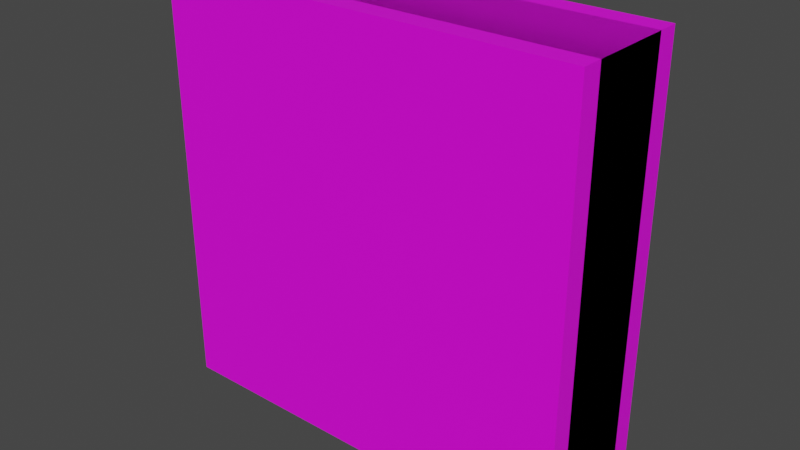 # Source: custom_shapes.blend  (saved by Blender 4.3.34; exported with 4.5.12 LTS)
import bpy
from mathutils import Matrix  # noqa: F401  (used for matrix-valued properties, if any)

bpy.ops.wm.read_factory_settings(use_empty=True)
scene = bpy.context.scene
scene.name = 'Scene'

# ---- collections
col_collection = bpy.data.collections.new('Collection'); scene.collection.children.link(col_collection)

# ---- images (referenced by path relative to the original .blend; pixels are not part of the script)
import os
ASSET_DIR = os.environ.get("B2B_ASSET_DIR", "")  # directory of the original .blend (textures are referenced by path, not embedded)
HERE = os.path.dirname(os.path.abspath(__file__))  # packed textures are extracted next to this script under _unpacked/

def load_image(name, relpath, width, height, colorspace="sRGB"):
    """Load a texture the original file referenced (path relative to the .blend, or extracted next to this script)."""
    p = next((c for c in (os.path.join(HERE, relpath), os.path.join(ASSET_DIR, relpath)) if relpath and os.path.exists(c)), "")
    if p:
        img = bpy.data.images.load(p, check_existing=True)
        img.name = name
    else:  # same state as the original file: an image datablock whose file is absent (Cycles renders it pink)
        img = bpy.data.images.new(name, width, height)
        img.source = "FILE"
        img.filepath = "//" + (relpath or name)
    img.colorspace_settings.name = colorspace
    return img
img_door_png = load_image('door.png', 'door.png', 1024, 1024, 'sRGB')
img_bars2_png = load_image('bars2.png', 'bars2.png', 1024, 1024, 'sRGB')
img_culln = load_image('culln', '_unpacked/culln.f58ccbe2.png', 64, 64, 'sRGB')
img_culls = load_image('culls', '_unpacked/culls.8e251ff9.png', 64, 64, 'sRGB')
img_culln_001 = load_image('culln.001', '_unpacked/culln.f58ccbe2.png', 64, 64, 'sRGB')

# ---- materials (node trees are filled in below, after node groups)
mat_material_001 = bpy.data.materials.new('Material.001')
mat_material_001.use_transparent_shadow = False
mat_material_002 = bpy.data.materials.new('Material.002')
mat_material_002.use_transparent_shadow = False
mat_primary = bpy.data.materials.new('primary')
mat_primary.alpha_threshold = 0.0
mat_primary.use_transparent_shadow = False
mat_primary.line_color = (0.0, 0.0, 0.0, 1.0)
mat_secondary = bpy.data.materials.new('secondary')
mat_secondary.alpha_threshold = 0.0
mat_secondary.use_transparent_shadow = False
mat_secondary.line_color = (0.0, 0.0, 0.0, 1.0)
mat_primary_001 = bpy.data.materials.new('primary.001')
mat_primary_001.alpha_threshold = 0.0
mat_primary_001.use_transparent_shadow = False
mat_primary_001.line_color = (0.0, 0.0, 0.0, 1.0)

# ---- material node trees
mat_material_001.use_nodes = True; mat_material_001.node_tree.nodes.clear()
_N = mat_material_001.node_tree.nodes; _L = mat_material_001.node_tree.links
n0 = _N.new('ShaderNodeBsdfPrincipled'); n0.name = 'Principled BSDF'; n0.location = (10, 300)
n0.distribution = 'GGX'
n0.subsurface_method = 'RANDOM_WALK_SKIN'
n0.inputs[3].default_value = 1.45
n0.inputs[27].default_value = (0.0, 0.0, 0.0, 1.0)
n0.inputs[28].default_value = 1.0
n1 = _N.new('ShaderNodeOutputMaterial'); n1.name = 'Material Output'; n1.location = (300, 300)
n2 = _N.new('ShaderNodeTexImage'); n2.name = 'Image Texture'; n2.location = (-280, 280)
n2.image = img_door_png
_L.new(n0.outputs[0], n1.inputs[0])
_L.new(n2.outputs[0], n0.inputs[0])
n1.is_active_output = True
mat_material_002.use_nodes = True; mat_material_002.node_tree.nodes.clear()
_N = mat_material_002.node_tree.nodes; _L = mat_material_002.node_tree.links
n0 = _N.new('ShaderNodeBsdfPrincipled'); n0.name = 'Principled BSDF'; n0.location = (10, 300)
n0.distribution = 'GGX'
n0.subsurface_method = 'RANDOM_WALK_SKIN'
n0.inputs[3].default_value = 1.45
n0.inputs[27].default_value = (0.0, 0.0, 0.0, 1.0)
n0.inputs[28].default_value = 1.0
n1 = _N.new('ShaderNodeOutputMaterial'); n1.name = 'Material Output'; n1.location = (300, 300)
n2 = _N.new('ShaderNodeTexImage'); n2.name = 'Image Texture'; n2.location = (-280, 280)
n2.image = img_bars2_png
_L.new(n0.outputs[0], n1.inputs[0])
_L.new(n2.outputs[0], n0.inputs[0])
n1.is_active_output = True
mat_primary.use_nodes = True; mat_primary.node_tree.nodes.clear()
_N = mat_primary.node_tree.nodes; _L = mat_primary.node_tree.links
n0 = _N.new('ShaderNodeOutputMaterial'); n0.name = 'Material Output'; n0.location = (300, 300)
n1 = _N.new('ShaderNodeBsdfPrincipled'); n1.name = 'Principled BSDF'; n1.location = (10, 300)
n1.distribution = 'GGX'
n1.subsurface_method = 'RANDOM_WALK_SKIN'
n1.inputs[2].default_value = 0.4
n1.inputs[3].default_value = 1.45
n1.inputs[27].default_value = (0.0, 0.0, 0.0, 1.0)
n1.inputs[28].default_value = 1.0
n2 = _N.new('ShaderNodeTexImage'); n2.name = 'Image Texture'; n2.location = (-280, 280)
n2.image = img_culln
_L.new(n1.outputs[0], n0.inputs[0])
_L.new(n2.outputs[0], n1.inputs[0])
n0.is_active_output = True
mat_secondary.use_nodes = True; mat_secondary.node_tree.nodes.clear()
_N = mat_secondary.node_tree.nodes; _L = mat_secondary.node_tree.links
n0 = _N.new('ShaderNodeOutputMaterial'); n0.name = 'Material Output'; n0.location = (300, 300)
n1 = _N.new('ShaderNodeBsdfPrincipled'); n1.name = 'Principled BSDF'; n1.location = (10, 300)
n1.distribution = 'GGX'
n1.subsurface_method = 'RANDOM_WALK_SKIN'
n1.inputs[2].default_value = 0.4
n1.inputs[3].default_value = 1.45
n1.inputs[27].default_value = (0.0, 0.0, 0.0, 1.0)
n1.inputs[28].default_value = 1.0
n2 = _N.new('ShaderNodeTexImage'); n2.name = 'Image Texture'; n2.location = (-280, 280)
n2.image = img_culls
_L.new(n1.outputs[0], n0.inputs[0])
_L.new(n2.outputs[0], n1.inputs[0])
n0.is_active_output = True
mat_primary_001.use_nodes = True; mat_primary_001.node_tree.nodes.clear()
_N = mat_primary_001.node_tree.nodes; _L = mat_primary_001.node_tree.links
n0 = _N.new('ShaderNodeOutputMaterial'); n0.name = 'Material Output'; n0.location = (300, 300)
n1 = _N.new('ShaderNodeBsdfPrincipled'); n1.name = 'Principled BSDF'; n1.location = (10, 300)
n1.distribution = 'GGX'
n1.subsurface_method = 'RANDOM_WALK_SKIN'
n1.inputs[2].default_value = 0.4
n1.inputs[3].default_value = 1.45
n1.inputs[27].default_value = (0.0, 0.0, 0.0, 1.0)
n1.inputs[28].default_value = 1.0
n2 = _N.new('ShaderNodeTexImage'); n2.name = 'Image Texture'; n2.location = (-280, 280)
n2.image = img_culln_001
_L.new(n1.outputs[0], n0.inputs[0])
_L.new(n2.outputs[0], n1.inputs[0])
n0.is_active_output = True

# ---- world
world_world = bpy.data.worlds.new('World'); scene.world = world_world
world_world.use_nodes = True; world_world.node_tree.nodes.clear()
_N = world_world.node_tree.nodes; _L = world_world.node_tree.links
n0 = _N.new('ShaderNodeOutputWorld'); n0.name = 'World Output'; n0.location = (300, 300)
n1 = _N.new('ShaderNodeBackground'); n1.name = 'Background'; n1.location = (10, 300)
n1.inputs[0].default_value = (0.05088, 0.05088, 0.05088, 1.0)
_L.new(n1.outputs[0], n0.inputs[0])
n0.is_active_output = True
world_world.color = (0.05088, 0.05088, 0.05088)
world_world.use_sun_shadow = False
world_world.sun_shadow_jitter_overblur = 0.0

# ---- meshes
me_panel = bpy.data.meshes.new('Panel')
me_panel.from_pydata([(1.0, -1.0, 0.2), (1.0, 1.0, 0.2), (-1.0, -1.0, 0.2), (-1.0, 1.0, 0.2), (1.0, -1.0, -0.2), (1.0, 1.0, -0.2), (-1.0, -1.0, -0.2), (-1.0, 1.0, -0.2)], [], [(1, 2, 0), (3, 6, 2), (7, 4, 6), (1, 0, 4), (4, 0, 2), (3, 5, 7), (1, 3, 2), (3, 7, 6), (7, 5, 4), (4, 2, 6), (3, 1, 5), (1, 4, 5)])
_uv = me_panel.uv_layers.new(name='UVMap')
_uv.uv.foreach_set('vector', [0.0, 1.0, 0.5, 0.0, 0.0, 0.0, 0.5, 1.0, 0.5938, 0.0, 0.5, 0.0, 0.5, 1.0, 0.0, 0.0, 0.5, 0.0, 0.5, 1.0, 0.5, 0.0, 0.5938, 0.0, 0.5938, 0.0, 0.5, 0.0, 0.5, 1.0, 0.5, 1.0, 0.5938, 0.0, 0.5938, 1.0, 0.0, 1.0, 0.5, 1.0, 0.5, 0.0, 0.5, 1.0, 0.5938, 1.0, 0.5938, 0.0, 0.5, 1.0, 0.0, 1.0, 0.0, 0.0, 0.5938, 0.0, 0.5, 1.0, 0.5938, 1.0, 0.5, 1.0, 0.5, 0.0, 0.5938, 0.0, 0.5, 1.0, 0.5938, 0.0, 0.5938, 1.0])
me_panel.materials.append(mat_material_001)
me_panel.update()
me_panel.normals_split_custom_set([tuple(v) for v in zip(*[iter([0.0, -7.451e-08, 1.0, 0.0, -7.451e-08, 1.0, 0.0, -7.451e-08, 1.0, -1.0, 0.0, 0.0, -1.0, 0.0, 0.0, -1.0, 0.0, 0.0, 0.0, 7.451e-08, -1.0, 0.0, 7.451e-08, -1.0, 0.0, 7.451e-08, -1.0, 1.0, 0.0, 0.0, 1.0, 0.0, 0.0, 1.0, 0.0, 0.0, 0.0, -1.0, 0.0, 0.0, -1.0, 0.0, 0.0, -1.0, 0.0, 0.0, 1.0, 0.0, 0.0, 1.0, 0.0, 0.0, 1.0, 0.0, 0.0, -7.451e-08, 1.0, 0.0, -7.451e-08, 1.0, 0.0, -7.451e-08, 1.0, -1.0, 0.0, 0.0, -1.0, 0.0, 0.0, -1.0, 0.0, 0.0, 0.0, 7.451e-08, -1.0, 0.0, 7.451e-08, -1.0, 0.0, 7.451e-08, -1.0, 0.0, -1.0, 0.0, 0.0, -1.0, 0.0, 0.0, -1.0, 0.0, 0.0, 1.0, 0.0, 0.0, 1.0, 0.0, 0.0, 1.0, 0.0, 1.0, 0.0, 0.0, 1.0, 0.0, 0.0, 1.0, 0.0, 0.0])] * 3)])
me_panel_001 = bpy.data.meshes.new('Panel.001')
me_panel_001.from_pydata([(1.0, -1.0, 0.3), (1.0, 1.0, 0.3), (-1.0, -1.0, 0.3), (-1.0, 1.0, 0.3), (1.0, -1.0, -0.3), (1.0, 1.0, -0.3), (-1.0, -1.0, -0.3), (-1.0, 1.0, -0.3)], [], [(1, 2, 0), (3, 6, 2), (7, 4, 6), (1, 0, 4), (4, 0, 2), (3, 5, 7), (1, 3, 2), (3, 7, 6), (7, 5, 4), (4, 2, 6), (3, 1, 5), (1, 4, 5)])
_uv = me_panel_001.uv_layers.new(name='UVMap')
_uv.uv.foreach_set('vector', [1.0, 1.0, 0.0, 0.0, 1.0, 0.0, 0.0, 1.0, 0.25, 0.0, 0.0, 0.0, 1.0, 1.0, 0.0, 0.0, 1.0, 0.0, 0.75, 1.0, 0.75, 0.0, 1.0, 0.0, 1.0, 0.625, 1.0, 0.375, 0.0, 0.375, 0.0, 0.375, 1.0, 0.625, 0.0, 0.625, 1.0, 1.0, 0.0, 1.0, 0.0, 0.0, 0.0, 1.0, 0.25, 1.0, 0.25, 0.0, 1.0, 1.0, 0.0, 1.0, 0.0, 0.0, 1.0, 0.625, 0.0, 0.375, 0.0, 0.625, 0.0, 0.375, 1.0, 0.375, 1.0, 0.625, 0.75, 1.0, 1.0, 0.0, 1.0, 1.0])
me_panel_001.materials.append(mat_material_002)
me_panel_001.update()
me_panel_001.normals_split_custom_set([tuple(v) for v in zip(*[iter([0.0, 0.0, 1.0, 0.0, 0.0, 1.0, 0.0, 0.0, 1.0, -1.0, 0.0, 0.0, -1.0, 0.0, 0.0, -1.0, 0.0, 0.0, 0.0, 0.0, -1.0, 0.0, 0.0, -1.0, 0.0, 0.0, -1.0, 1.0, 0.0, 0.0, 1.0, 0.0, 0.0, 1.0, 0.0, 0.0, 0.0, -1.0, 0.0, 0.0, -1.0, 0.0, 0.0, -1.0, 0.0, 0.0, 1.0, 0.0, 0.0, 1.0, 0.0, 0.0, 1.0, 0.0, 0.0, 0.0, 1.0, 0.0, 0.0, 1.0, 0.0, 0.0, 1.0, -1.0, 0.0, 0.0, -1.0, 0.0, 0.0, -1.0, 0.0, 0.0, 0.0, 0.0, -1.0, 0.0, 0.0, -1.0, 0.0, 0.0, -1.0, 0.0, -1.0, 0.0, 0.0, -1.0, 0.0, 0.0, -1.0, 0.0, 0.0, 1.0, 0.0, 0.0, 1.0, 0.0, 0.0, 1.0, 0.0, 1.0, 0.0, 0.0, 1.0, 0.0, 0.0, 1.0, 0.0, 0.0])] * 3)])
me_cube = bpy.data.meshes.new('cube')
me_cube.from_pydata([(-1.0, -1.0, -1.0), (-1.0, -1.0, 3.0), (-1.0, 1.0, -1.0), (-1.0, 1.0, 3.0), (1.0, -1.0, -1.0), (1.0, -1.0, 3.0), (1.0, 1.0, -1.0), (1.0, 1.0, 3.0)], [], [(3, 2, 0), (7, 6, 2), (7, 4, 6), (5, 0, 4), (4, 0, 2), (3, 5, 7), (4, 2, 6), (7, 5, 4), (5, 1, 0), (3, 1, 5), (7, 2, 3), (3, 0, 1)])
me_cube.polygons.foreach_set('material_index', [1, 1, 1, 1, 0, 0, 0, 1, 1, 0, 1, 1])
_uv = me_cube.uv_layers.new(name='UVMap')
_uv.uv.foreach_set('vector', [0.0, 2.0, 0.0, 0.0, 1.0, 0.0, 0.0, 2.0, 0.0, 0.0, 1.0, 0.0, 1.0, 2.0, 0.0, 0.0, 1.0, 0.0, 1.0, 2.0, 0.0, 0.0, 1.0, 0.0, 1.0, 1.0, 0.0, 1.0, 0.0, 0.0, 0.0, 1.0, 1.0, 0.0, 1.0, 1.0, 1.0, 1.0, 0.0, 0.0, 1.0, 0.0, 1.0, 2.0, 0.0, 2.0, 0.0, 0.0, 1.0, 2.0, 0.0, 2.0, 0.0, 0.0, 0.0, 1.0, 0.0, 0.0, 1.0, 0.0, 0.0, 2.0, 1.0, 0.0, 1.0, 2.0, 0.0, 2.0, 1.0, 0.0, 1.0, 2.0])
me_cube.materials.append(mat_primary)
me_cube.materials.append(mat_secondary)
me_cube.use_remesh_fix_poles = True
me_cube.use_remesh_preserve_attributes = False
me_cube.update()
me_cube_001 = bpy.data.meshes.new('cube.001')
me_cube_001.from_pydata([(-1.0, -1.0, 0.5), (-1.0, 1.0, 0.5), (1.0, -1.0, 0.5), (1.0, 1.0, 0.5)], [], [(1, 2, 3), (1, 0, 2)])
_uv = me_cube_001.uv_layers.new(name='UVMap')
_uv.uv.foreach_set('vector', [0.0, 1.0, 1.0, 0.0, 1.0, 1.0, 0.0, 1.0, 0.0, 0.0, 1.0, 0.0])
me_cube_001.materials.append(mat_primary_001)
me_cube_001.use_remesh_fix_poles = True
me_cube_001.use_remesh_preserve_attributes = False
me_cube_001.update()

# ---- objects
ob_door = bpy.data.objects.new('Door', me_panel)
ob_panel = bpy.data.objects.new('Panel', me_panel_001)
ob_tall_cube = bpy.data.objects.new('tall_cube', me_cube)
ob_liquid = bpy.data.objects.new('Liquid', me_cube_001)

# ---- transforms, parenting, visibility, modifiers, constraints
ob_door.location = (0.0, 0.0, 0.0)
ob_door.rotation_euler = (1.571, -0.0, 0.0)
ob_panel.location = (0.0, 0.0, 0.0)
ob_panel.rotation_euler = (1.571, -0.0, 0.0)
ob_tall_cube.location = (0.0, 0.0, 0.0)
ob_tall_cube.hide_render = True
_vg = ob_tall_cube.vertex_groups.new(name='culln')
_vg = ob_tall_cube.vertex_groups.new(name='culls')
_vg = ob_tall_cube.vertex_groups.new(name='cullu')
_vg = ob_tall_cube.vertex_groups.new(name='culld')
_vg = ob_tall_cube.vertex_groups.new(name='culle')
_vg = ob_tall_cube.vertex_groups.new(name='cullw')
ob_liquid.location = (0.0, 0.0, 0.0)
ob_liquid.hide_render = True
_vg = ob_liquid.vertex_groups.new(name='culln')
_vg = ob_liquid.vertex_groups.new(name='culls')
_vg = ob_liquid.vertex_groups.new(name='cullu')
_vg = ob_liquid.vertex_groups.new(name='culld')
_vg = ob_liquid.vertex_groups.new(name='culle')
_vg = ob_liquid.vertex_groups.new(name='cullw')

# ---- collection membership
col_collection.objects.link(ob_door)
col_collection.objects.link(ob_panel)
col_collection.objects.link(ob_tall_cube)
col_collection.objects.link(ob_liquid)

# ---- scene / render settings (as saved in the file)
scene.frame_start = 1; scene.frame_end = 250; scene.frame_set(1)
scene.render.engine = 'BLENDER_EEVEE_NEXT'
scene.cycles.sampling_pattern = 'TABULATED_SOBOL'
scene.view_settings.view_transform = 'Filmic'
bpy.context.view_layer.update()

# ---- added for rendering (the .blend has no active camera and no usable light): camera, sun
cam_auto = bpy.data.cameras.new('AutoCamera')
cam_auto.lens = 50.0
cam_auto.sensor_width = 36.0
cam_auto.clip_end = 1000.0
ob_auto_camera = bpy.data.objects.new('AutoCamera', cam_auto)
scene.collection.objects.link(ob_auto_camera)
ob_auto_camera.location = (2.67516, -3.2102, 2.14013)
ob_auto_camera.rotation_euler = (1.09748, -7.21219e-08, 0.694738)
scene.camera = ob_auto_camera
light_auto_sun = bpy.data.lights.new('AutoSun', 'SUN')
light_auto_sun.energy = 3.0
light_auto_sun.angle = 0.0523599
ob_auto_sun = bpy.data.objects.new('AutoSun', light_auto_sun)
scene.collection.objects.link(ob_auto_sun)
ob_auto_sun.rotation_euler = (0.872665, 0.174533, 0.523599)
bpy.context.view_layer.update()
